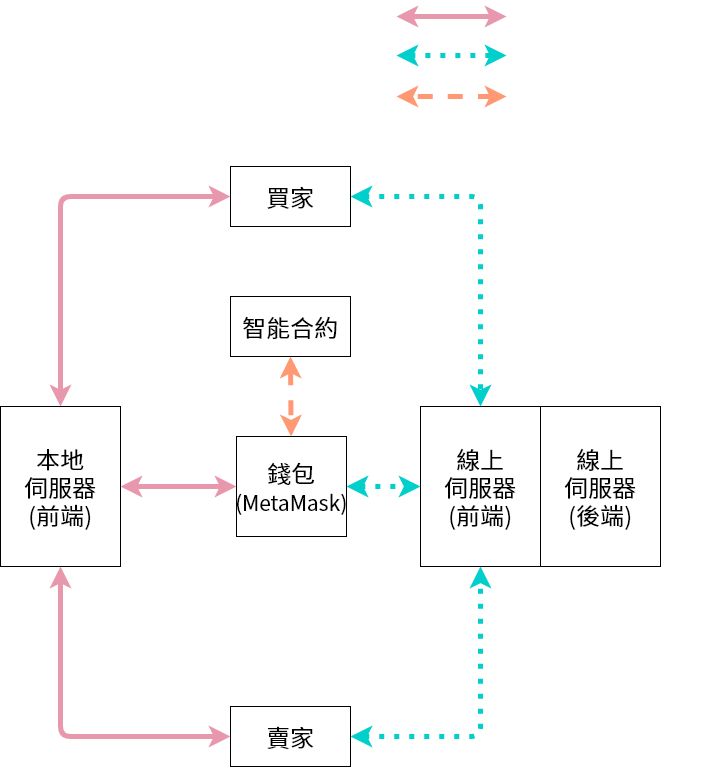

The diagram above was exported from draw.io. Its source (the exported page's mxGraphModel, read from the mxfile embedded in the PNG):
<mxGraphModel dx="2062" dy="1206" grid="1" gridSize="10" guides="1" tooltips="1" connect="1" arrows="1" fold="1" page="1" pageScale="1" pageWidth="827" pageHeight="1169" math="0" shadow="0">
  <root>
    <mxCell id="Xuucl13V3_HKJ-rGZaIx-0" />
    <mxCell id="Xuucl13V3_HKJ-rGZaIx-1" parent="Xuucl13V3_HKJ-rGZaIx-0" />
    <mxCell id="Xuucl13V3_HKJ-rGZaIx-2" value="買家" style="rounded=0;whiteSpace=wrap;html=1;fontFamily=Noto Sans TC;fontSource=https%3A%2F%2Ffonts.googleapis.com%2Fcss%3Ffamily%3DNoto%2BSans%2BTC;fontSize=24;" parent="Xuucl13V3_HKJ-rGZaIx-1" vertex="1">
      <mxGeometry x="120" y="120" width="120" height="60" as="geometry" />
    </mxCell>
    <mxCell id="Xuucl13V3_HKJ-rGZaIx-3" value="賣家" style="rounded=0;whiteSpace=wrap;html=1;fontFamily=Noto Sans TC;fontSource=https%3A%2F%2Ffonts.googleapis.com%2Fcss%3Ffamily%3DNoto%2BSans%2BTC;fontSize=24;" parent="Xuucl13V3_HKJ-rGZaIx-1" vertex="1">
      <mxGeometry x="120" y="620" width="120" height="60" as="geometry" />
    </mxCell>
    <mxCell id="Xuucl13V3_HKJ-rGZaIx-4" value="伺服器&lt;br&gt;(前端)" style="rounded=0;whiteSpace=wrap;html=1;fontFamily=Noto Sans TC;fontSource=https%3A%2F%2Ffonts.googleapis.com%2Fcss%3Ffamily%3DNoto%2BSans%2BTC;fontSize=24;" parent="Xuucl13V3_HKJ-rGZaIx-1" vertex="1">
      <mxGeometry x="120" y="320" width="120" height="160" as="geometry" />
    </mxCell>
    <mxCell id="Xuucl13V3_HKJ-rGZaIx-5" value="&lt;b style=&quot;font-size: 28px;&quot;&gt;&lt;font style=&quot;font-size: 28px;&quot;&gt;交易系統設計架構&lt;/font&gt;&lt;/b&gt;" style="text;html=1;strokeColor=none;fillColor=none;align=center;verticalAlign=middle;whiteSpace=wrap;rounded=0;fontFamily=Noto Sans TC;fontSource=https%3A%2F%2Ffonts.googleapis.com%2Fcss%3Ffamily%3DNoto%2BSans%2BTC;fontSize=28;fontColor=#FFFFFF;" parent="Xuucl13V3_HKJ-rGZaIx-1" vertex="1">
      <mxGeometry x="60" y="50" width="240" height="20" as="geometry" />
    </mxCell>
    <mxCell id="Xuucl13V3_HKJ-rGZaIx-6" value="伺服器&lt;br&gt;(後端)" style="rounded=0;whiteSpace=wrap;html=1;fontFamily=Noto Sans TC;fontSource=https%3A%2F%2Ffonts.googleapis.com%2Fcss%3Ffamily%3DNoto%2BSans%2BTC;fontSize=24;" parent="Xuucl13V3_HKJ-rGZaIx-1" vertex="1">
      <mxGeometry x="570" y="320" width="120" height="160" as="geometry" />
    </mxCell>
    <mxCell id="Xuucl13V3_HKJ-rGZaIx-7" value="MetaMask" style="rounded=0;whiteSpace=wrap;html=1;fontFamily=Noto Sans TC;fontSource=https%3A%2F%2Ffonts.googleapis.com%2Fcss%3Ffamily%3DNoto%2BSans%2BTC;fontSize=24;" parent="Xuucl13V3_HKJ-rGZaIx-1" vertex="1">
      <mxGeometry x="350" y="370" width="120" height="60" as="geometry" />
    </mxCell>
    <mxCell id="Xuucl13V3_HKJ-rGZaIx-8" value="" style="endArrow=classic;startArrow=classic;html=1;fontFamily=Noto Sans TC;fontSource=https%3A%2F%2Ffonts.googleapis.com%2Fcss%3Ffamily%3DNoto%2BSans%2BTC;fontSize=18;exitX=0.75;exitY=1;exitDx=0;exitDy=0;strokeWidth=7;entryX=0.75;entryY=0;entryDx=0;entryDy=0;fontColor=#e898ac;strokeColor=#e898ac;" parent="Xuucl13V3_HKJ-rGZaIx-1" source="Xuucl13V3_HKJ-rGZaIx-2" target="Xuucl13V3_HKJ-rGZaIx-4" edge="1">
      <mxGeometry width="50" height="50" relative="1" as="geometry">
        <mxPoint x="390" y="440" as="sourcePoint" />
        <mxPoint x="440" y="390" as="targetPoint" />
      </mxGeometry>
    </mxCell>
    <mxCell id="Xuucl13V3_HKJ-rGZaIx-9" value="" style="endArrow=classic;startArrow=classic;html=1;fontFamily=Noto Sans TC;fontSource=https%3A%2F%2Ffonts.googleapis.com%2Fcss%3Ffamily%3DNoto%2BSans%2BTC;fontSize=18;exitX=0.75;exitY=1;exitDx=0;exitDy=0;entryX=0.75;entryY=0;entryDx=0;entryDy=0;strokeWidth=7;fontColor=#e898ac;strokeColor=#e898ac;" parent="Xuucl13V3_HKJ-rGZaIx-1" source="Xuucl13V3_HKJ-rGZaIx-4" target="Xuucl13V3_HKJ-rGZaIx-3" edge="1">
      <mxGeometry width="50" height="50" relative="1" as="geometry">
        <mxPoint x="390" y="440" as="sourcePoint" />
        <mxPoint x="440" y="390" as="targetPoint" />
      </mxGeometry>
    </mxCell>
    <mxCell id="Xuucl13V3_HKJ-rGZaIx-10" value="" style="endArrow=classic;startArrow=classic;html=1;fontFamily=Noto Sans TC;fontSource=https%3A%2F%2Ffonts.googleapis.com%2Fcss%3Ffamily%3DNoto%2BSans%2BTC;fontSize=18;exitX=1;exitY=0.5;exitDx=0;exitDy=0;entryX=0;entryY=0.5;entryDx=0;entryDy=0;strokeWidth=7;fontColor=#e898ac;strokeColor=#e898ac;" parent="Xuucl13V3_HKJ-rGZaIx-1" source="Xuucl13V3_HKJ-rGZaIx-4" target="Xuucl13V3_HKJ-rGZaIx-7" edge="1">
      <mxGeometry width="50" height="50" relative="1" as="geometry">
        <mxPoint x="390" y="440" as="sourcePoint" />
        <mxPoint x="440" y="390" as="targetPoint" />
      </mxGeometry>
    </mxCell>
    <mxCell id="Xuucl13V3_HKJ-rGZaIx-11" value="合約" style="rounded=0;whiteSpace=wrap;html=1;fontFamily=Noto Sans TC;fontSource=https%3A%2F%2Ffonts.googleapis.com%2Fcss%3Ffamily%3DNoto%2BSans%2BTC;fontSize=24;" parent="Xuucl13V3_HKJ-rGZaIx-1" vertex="1">
      <mxGeometry x="350" y="210" width="120" height="60" as="geometry" />
    </mxCell>
    <mxCell id="Xuucl13V3_HKJ-rGZaIx-12" value="" style="endArrow=classic;startArrow=classic;html=1;fontFamily=Noto Sans TC;fontSource=https%3A%2F%2Ffonts.googleapis.com%2Fcss%3Ffamily%3DNoto%2BSans%2BTC;fontSize=18;exitX=0.5;exitY=1;exitDx=0;exitDy=0;strokeWidth=7;fontColor=#e898ac;strokeColor=#e898ac;" parent="Xuucl13V3_HKJ-rGZaIx-1" source="Xuucl13V3_HKJ-rGZaIx-11" target="Xuucl13V3_HKJ-rGZaIx-7" edge="1">
      <mxGeometry width="50" height="50" relative="1" as="geometry">
        <mxPoint x="390" y="440" as="sourcePoint" />
        <mxPoint x="440" y="390" as="targetPoint" />
      </mxGeometry>
    </mxCell>
    <mxCell id="Xuucl13V3_HKJ-rGZaIx-13" value="" style="endArrow=classic;startArrow=classic;html=1;fontFamily=Noto Sans TC;fontSource=https%3A%2F%2Ffonts.googleapis.com%2Fcss%3Ffamily%3DNoto%2BSans%2BTC;fontSize=18;strokeWidth=7;exitX=1;exitY=0.5;exitDx=0;exitDy=0;entryX=0.25;entryY=0;entryDx=0;entryDy=0;dashed=1;dashPattern=1 2;fillColor=#dae8fc;strokeColor=#00cfcc;" parent="Xuucl13V3_HKJ-rGZaIx-1" source="Xuucl13V3_HKJ-rGZaIx-2" target="Xuucl13V3_HKJ-rGZaIx-7" edge="1">
      <mxGeometry width="50" height="50" relative="1" as="geometry">
        <mxPoint x="390" y="440" as="sourcePoint" />
        <mxPoint x="440" y="390" as="targetPoint" />
      </mxGeometry>
    </mxCell>
    <mxCell id="Xuucl13V3_HKJ-rGZaIx-14" value="" style="endArrow=classic;startArrow=classic;html=1;fontFamily=Noto Sans TC;fontSource=https%3A%2F%2Ffonts.googleapis.com%2Fcss%3Ffamily%3DNoto%2BSans%2BTC;fontSize=18;strokeWidth=7;exitX=1;exitY=0.5;exitDx=0;exitDy=0;entryX=0.25;entryY=1;entryDx=0;entryDy=0;dashed=1;dashPattern=1 2;fillColor=#dae8fc;strokeColor=#00cfcc;" parent="Xuucl13V3_HKJ-rGZaIx-1" source="Xuucl13V3_HKJ-rGZaIx-3" target="Xuucl13V3_HKJ-rGZaIx-7" edge="1">
      <mxGeometry width="50" height="50" relative="1" as="geometry">
        <mxPoint x="250" y="190" as="sourcePoint" />
        <mxPoint x="390" y="380" as="targetPoint" />
      </mxGeometry>
    </mxCell>
    <mxCell id="Xuucl13V3_HKJ-rGZaIx-15" value="" style="endArrow=classic;startArrow=classic;html=1;fontFamily=Noto Sans TC;fontSource=https%3A%2F%2Ffonts.googleapis.com%2Fcss%3Ffamily%3DNoto%2BSans%2BTC;fontSize=18;strokeWidth=7;exitX=0;exitY=0.5;exitDx=0;exitDy=0;entryX=0.5;entryY=1;entryDx=0;entryDy=0;rounded=1;dashed=1;fillColor=#f8cecc;strokeColor=#ff9973;" parent="Xuucl13V3_HKJ-rGZaIx-1" source="Xuucl13V3_HKJ-rGZaIx-4" target="Xuucl13V3_HKJ-rGZaIx-6" edge="1">
      <mxGeometry width="50" height="50" relative="1" as="geometry">
        <mxPoint x="390" y="440" as="sourcePoint" />
        <mxPoint x="440" y="390" as="targetPoint" />
        <Array as="points">
          <mxPoint x="50" y="400" />
          <mxPoint x="50" y="740" />
          <mxPoint x="630" y="740" />
        </Array>
      </mxGeometry>
    </mxCell>
    <mxCell id="Xuucl13V3_HKJ-rGZaIx-16" value="" style="endArrow=classic;startArrow=classic;html=1;fontFamily=Noto Sans TC;fontSource=https%3A%2F%2Ffonts.googleapis.com%2Fcss%3Ffamily%3DNoto%2BSans%2BTC;fontSize=18;strokeWidth=7;exitX=0.5;exitY=0;exitDx=0;exitDy=0;entryX=1;entryY=0.5;entryDx=0;entryDy=0;dashed=1;fillColor=#f8cecc;strokeColor=#ff9973;" parent="Xuucl13V3_HKJ-rGZaIx-1" source="Xuucl13V3_HKJ-rGZaIx-6" target="Xuucl13V3_HKJ-rGZaIx-11" edge="1">
      <mxGeometry width="50" height="50" relative="1" as="geometry">
        <mxPoint x="390" y="440" as="sourcePoint" />
        <mxPoint x="440" y="390" as="targetPoint" />
        <Array as="points">
          <mxPoint x="630" y="240" />
        </Array>
      </mxGeometry>
    </mxCell>
    <mxCell id="Xuucl13V3_HKJ-rGZaIx-17" value="" style="endArrow=classic;startArrow=classic;html=1;fontFamily=Noto Sans TC;fontSource=https%3A%2F%2Ffonts.googleapis.com%2Fcss%3Ffamily%3DNoto%2BSans%2BTC;fontSize=18;strokeWidth=7;strokeColor=#e898ac;" parent="Xuucl13V3_HKJ-rGZaIx-1" edge="1">
      <mxGeometry width="50" height="50" relative="1" as="geometry">
        <mxPoint x="490" y="80" as="sourcePoint" />
        <mxPoint x="600" y="80" as="targetPoint" />
      </mxGeometry>
    </mxCell>
    <mxCell id="Xuucl13V3_HKJ-rGZaIx-18" value="" style="endArrow=classic;startArrow=classic;html=1;fontFamily=Noto Sans TC;fontSource=https%3A%2F%2Ffonts.googleapis.com%2Fcss%3Ffamily%3DNoto%2BSans%2BTC;fontSize=18;strokeWidth=7;dashed=1;dashPattern=1 2;fillColor=#dae8fc;strokeColor=#00cfcc;" parent="Xuucl13V3_HKJ-rGZaIx-1" edge="1">
      <mxGeometry width="50" height="50" relative="1" as="geometry">
        <mxPoint x="490" y="119" as="sourcePoint" />
        <mxPoint x="600" y="119" as="targetPoint" />
      </mxGeometry>
    </mxCell>
    <mxCell id="Xuucl13V3_HKJ-rGZaIx-19" value="" style="endArrow=classic;startArrow=classic;html=1;fontFamily=Noto Sans TC;fontSource=https%3A%2F%2Ffonts.googleapis.com%2Fcss%3Ffamily%3DNoto%2BSans%2BTC;fontSize=18;strokeWidth=7;dashed=1;fillColor=#f8cecc;strokeColor=#ff9973;" parent="Xuucl13V3_HKJ-rGZaIx-1" edge="1">
      <mxGeometry width="50" height="50" relative="1" as="geometry">
        <mxPoint x="600" y="160" as="sourcePoint" />
        <mxPoint x="490" y="160" as="targetPoint" />
        <Array as="points">
          <mxPoint x="570" y="160" />
        </Array>
      </mxGeometry>
    </mxCell>
    <mxCell id="Xuucl13V3_HKJ-rGZaIx-20" value="透過網頁互動" style="text;html=1;strokeColor=none;fillColor=none;align=center;verticalAlign=middle;whiteSpace=wrap;rounded=0;fontFamily=Noto Sans TC;fontSource=https%3A%2F%2Ffonts.googleapis.com%2Fcss%3Ffamily%3DNoto%2BSans%2BTC;fontSize=21;fontColor=#FFFFFF;" parent="Xuucl13V3_HKJ-rGZaIx-1" vertex="1">
      <mxGeometry x="616" y="70" width="133" height="20" as="geometry" />
    </mxCell>
    <mxCell id="Xuucl13V3_HKJ-rGZaIx-21" value="直接跟合約互動" style="text;html=1;strokeColor=none;fillColor=none;align=center;verticalAlign=middle;whiteSpace=wrap;rounded=0;fontFamily=Noto Sans TC;fontSource=https%3A%2F%2Ffonts.googleapis.com%2Fcss%3Ffamily%3DNoto%2BSans%2BTC;fontSize=21;fontColor=#FFFFFF;" parent="Xuucl13V3_HKJ-rGZaIx-1" vertex="1">
      <mxGeometry x="617" y="110" width="150" height="20" as="geometry" />
    </mxCell>
    <mxCell id="Xuucl13V3_HKJ-rGZaIx-22" value="手機驗證" style="text;html=1;strokeColor=none;fillColor=none;align=center;verticalAlign=middle;whiteSpace=wrap;rounded=0;fontFamily=Noto Sans TC;fontSource=https%3A%2F%2Ffonts.googleapis.com%2Fcss%3Ffamily%3DNoto%2BSans%2BTC;fontSize=21;fontColor=#FFFFFF;" parent="Xuucl13V3_HKJ-rGZaIx-1" vertex="1">
      <mxGeometry x="615" y="150" width="93" height="20" as="geometry" />
    </mxCell>
    <mxCell id="Xuucl13V3_HKJ-rGZaIx-23" value="" style="endArrow=classic;startArrow=classic;html=1;fontFamily=Noto Sans TC;fontSource=https%3A%2F%2Ffonts.googleapis.com%2Fcss%3Ffamily%3DNoto%2BSans%2BTC;fontSize=18;strokeWidth=7;exitX=0.25;exitY=1;exitDx=0;exitDy=0;entryX=0.25;entryY=0;entryDx=0;entryDy=0;rounded=1;dashed=1;fillColor=#f8cecc;strokeColor=#ff9973;" parent="Xuucl13V3_HKJ-rGZaIx-1" source="Xuucl13V3_HKJ-rGZaIx-2" target="Xuucl13V3_HKJ-rGZaIx-4" edge="1">
      <mxGeometry width="50" height="50" relative="1" as="geometry">
        <mxPoint x="130" y="410" as="sourcePoint" />
        <mxPoint x="640" y="490" as="targetPoint" />
        <Array as="points" />
      </mxGeometry>
    </mxCell>
    <mxCell id="Xuucl13V3_HKJ-rGZaIx-24" value="" style="endArrow=classic;startArrow=classic;html=1;fontFamily=Noto Sans TC;fontSource=https%3A%2F%2Ffonts.googleapis.com%2Fcss%3Ffamily%3DNoto%2BSans%2BTC;fontSize=18;strokeWidth=7;rounded=1;dashed=1;exitX=0.25;exitY=1;exitDx=0;exitDy=0;fillColor=#f8cecc;strokeColor=#ff9973;" parent="Xuucl13V3_HKJ-rGZaIx-1" source="Xuucl13V3_HKJ-rGZaIx-4" edge="1">
      <mxGeometry width="50" height="50" relative="1" as="geometry">
        <mxPoint x="150" y="490" as="sourcePoint" />
        <mxPoint x="150" y="620" as="targetPoint" />
        <Array as="points" />
      </mxGeometry>
    </mxCell>
    <mxCell id="Xuucl13V3_HKJ-rGZaIx-25" value="" style="endArrow=classic;startArrow=classic;html=1;fontFamily=Noto Sans TC;fontSource=https%3A%2F%2Ffonts.googleapis.com%2Fcss%3Ffamily%3DNoto%2BSans%2BTC;fontSize=18;strokeWidth=7;exitX=0.75;exitY=0;exitDx=0;exitDy=0;entryX=0.75;entryY=1;entryDx=0;entryDy=0;dashed=1;dashPattern=1 2;fillColor=#dae8fc;strokeColor=#00cfcc;" parent="Xuucl13V3_HKJ-rGZaIx-1" source="Xuucl13V3_HKJ-rGZaIx-7" target="Xuucl13V3_HKJ-rGZaIx-11" edge="1">
      <mxGeometry width="50" height="50" relative="1" as="geometry">
        <mxPoint x="250" y="160" as="sourcePoint" />
        <mxPoint x="390" y="380" as="targetPoint" />
      </mxGeometry>
    </mxCell>
  </root>
</mxGraphModel>